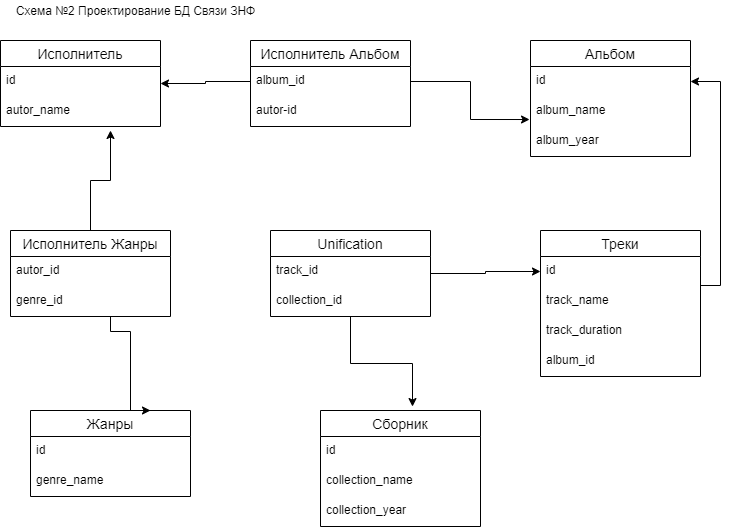

The diagram above was exported from draw.io. Its source (the exported page's mxGraphModel, read from the mxfile embedded in the PNG):
<mxGraphModel dx="780" dy="777" grid="1" gridSize="10" guides="1" tooltips="1" connect="1" arrows="1" fold="1" page="1" pageScale="1" pageWidth="827" pageHeight="1169" math="0" shadow="0">
  <root>
    <mxCell id="4qnifp6vRLGNENBi65jL-0" />
    <mxCell id="4qnifp6vRLGNENBi65jL-1" parent="4qnifp6vRLGNENBi65jL-0" />
    <mxCell id="4qnifp6vRLGNENBi65jL-2" value="Исполнитель" style="swimlane;fontStyle=0;childLayout=stackLayout;horizontal=1;startSize=26;horizontalStack=0;resizeParent=1;resizeParentMax=0;resizeLast=0;collapsible=1;marginBottom=0;align=center;fontSize=14;" parent="4qnifp6vRLGNENBi65jL-1" vertex="1">
      <mxGeometry x="40" y="70" width="160" height="86" as="geometry" />
    </mxCell>
    <mxCell id="4qnifp6vRLGNENBi65jL-3" value="id" style="text;strokeColor=none;fillColor=none;spacingLeft=4;spacingRight=4;overflow=hidden;rotatable=0;points=[[0,0.5],[1,0.5]];portConstraint=eastwest;fontSize=12;" parent="4qnifp6vRLGNENBi65jL-2" vertex="1">
      <mxGeometry y="26" width="160" height="30" as="geometry" />
    </mxCell>
    <mxCell id="4qnifp6vRLGNENBi65jL-4" value="autor_name&#10;&#10;" style="text;strokeColor=none;fillColor=none;spacingLeft=4;spacingRight=4;overflow=hidden;rotatable=0;points=[[0,0.5],[1,0.5]];portConstraint=eastwest;fontSize=12;" parent="4qnifp6vRLGNENBi65jL-2" vertex="1">
      <mxGeometry y="56" width="160" height="30" as="geometry" />
    </mxCell>
    <mxCell id="4qnifp6vRLGNENBi65jL-5" value="Альбом" style="swimlane;fontStyle=0;childLayout=stackLayout;horizontal=1;startSize=26;horizontalStack=0;resizeParent=1;resizeParentMax=0;resizeLast=0;collapsible=1;marginBottom=0;align=center;fontSize=14;" parent="4qnifp6vRLGNENBi65jL-1" vertex="1">
      <mxGeometry x="570" y="70" width="160" height="116" as="geometry" />
    </mxCell>
    <mxCell id="4qnifp6vRLGNENBi65jL-6" value="id" style="text;strokeColor=none;fillColor=none;spacingLeft=4;spacingRight=4;overflow=hidden;rotatable=0;points=[[0,0.5],[1,0.5]];portConstraint=eastwest;fontSize=12;" parent="4qnifp6vRLGNENBi65jL-5" vertex="1">
      <mxGeometry y="26" width="160" height="30" as="geometry" />
    </mxCell>
    <mxCell id="4qnifp6vRLGNENBi65jL-7" value="album_name&#10;" style="text;strokeColor=none;fillColor=none;spacingLeft=4;spacingRight=4;overflow=hidden;rotatable=0;points=[[0,0.5],[1,0.5]];portConstraint=eastwest;fontSize=12;" parent="4qnifp6vRLGNENBi65jL-5" vertex="1">
      <mxGeometry y="56" width="160" height="30" as="geometry" />
    </mxCell>
    <mxCell id="4qnifp6vRLGNENBi65jL-8" value="album_year&#10;&#10;" style="text;strokeColor=none;fillColor=none;spacingLeft=4;spacingRight=4;overflow=hidden;rotatable=0;points=[[0,0.5],[1,0.5]];portConstraint=eastwest;fontSize=12;" parent="4qnifp6vRLGNENBi65jL-5" vertex="1">
      <mxGeometry y="86" width="160" height="30" as="geometry" />
    </mxCell>
    <mxCell id="4qnifp6vRLGNENBi65jL-9" style="edgeStyle=orthogonalEdgeStyle;rounded=0;orthogonalLoop=1;jettySize=auto;html=1;exitX=1;exitY=0.5;exitDx=0;exitDy=0;" parent="4qnifp6vRLGNENBi65jL-5" source="4qnifp6vRLGNENBi65jL-7" target="4qnifp6vRLGNENBi65jL-7" edge="1">
      <mxGeometry relative="1" as="geometry" />
    </mxCell>
    <mxCell id="4qnifp6vRLGNENBi65jL-10" value="Треки" style="swimlane;fontStyle=0;childLayout=stackLayout;horizontal=1;startSize=26;horizontalStack=0;resizeParent=1;resizeParentMax=0;resizeLast=0;collapsible=1;marginBottom=0;align=center;fontSize=14;" parent="4qnifp6vRLGNENBi65jL-1" vertex="1">
      <mxGeometry x="580" y="260" width="160" height="146" as="geometry" />
    </mxCell>
    <mxCell id="4qnifp6vRLGNENBi65jL-11" value="id" style="text;strokeColor=none;fillColor=none;spacingLeft=4;spacingRight=4;overflow=hidden;rotatable=0;points=[[0,0.5],[1,0.5]];portConstraint=eastwest;fontSize=12;" parent="4qnifp6vRLGNENBi65jL-10" vertex="1">
      <mxGeometry y="26" width="160" height="30" as="geometry" />
    </mxCell>
    <mxCell id="4qnifp6vRLGNENBi65jL-12" value="track_name&#10;" style="text;strokeColor=none;fillColor=none;spacingLeft=4;spacingRight=4;overflow=hidden;rotatable=0;points=[[0,0.5],[1,0.5]];portConstraint=eastwest;fontSize=12;" parent="4qnifp6vRLGNENBi65jL-10" vertex="1">
      <mxGeometry y="56" width="160" height="30" as="geometry" />
    </mxCell>
    <mxCell id="4qnifp6vRLGNENBi65jL-13" value="track_duration" style="text;strokeColor=none;fillColor=none;spacingLeft=4;spacingRight=4;overflow=hidden;rotatable=0;points=[[0,0.5],[1,0.5]];portConstraint=eastwest;fontSize=12;" parent="4qnifp6vRLGNENBi65jL-10" vertex="1">
      <mxGeometry y="86" width="160" height="30" as="geometry" />
    </mxCell>
    <mxCell id="4qnifp6vRLGNENBi65jL-14" value="album_id" style="text;strokeColor=none;fillColor=none;spacingLeft=4;spacingRight=4;overflow=hidden;rotatable=0;points=[[0,0.5],[1,0.5]];portConstraint=eastwest;fontSize=12;" parent="4qnifp6vRLGNENBi65jL-10" vertex="1">
      <mxGeometry y="116" width="160" height="30" as="geometry" />
    </mxCell>
    <mxCell id="4qnifp6vRLGNENBi65jL-15" value="Жанры" style="swimlane;fontStyle=0;childLayout=stackLayout;horizontal=1;startSize=26;horizontalStack=0;resizeParent=1;resizeParentMax=0;resizeLast=0;collapsible=1;marginBottom=0;align=center;fontSize=14;" parent="4qnifp6vRLGNENBi65jL-1" vertex="1">
      <mxGeometry x="70" y="440" width="160" height="86" as="geometry" />
    </mxCell>
    <mxCell id="4qnifp6vRLGNENBi65jL-16" value="id" style="text;strokeColor=none;fillColor=none;spacingLeft=4;spacingRight=4;overflow=hidden;rotatable=0;points=[[0,0.5],[1,0.5]];portConstraint=eastwest;fontSize=12;" parent="4qnifp6vRLGNENBi65jL-15" vertex="1">
      <mxGeometry y="26" width="160" height="30" as="geometry" />
    </mxCell>
    <mxCell id="4qnifp6vRLGNENBi65jL-17" value="genre_name" style="text;strokeColor=none;fillColor=none;spacingLeft=4;spacingRight=4;overflow=hidden;rotatable=0;points=[[0,0.5],[1,0.5]];portConstraint=eastwest;fontSize=12;" parent="4qnifp6vRLGNENBi65jL-15" vertex="1">
      <mxGeometry y="56" width="160" height="30" as="geometry" />
    </mxCell>
    <mxCell id="4qnifp6vRLGNENBi65jL-18" style="edgeStyle=orthogonalEdgeStyle;rounded=0;orthogonalLoop=1;jettySize=auto;html=1;" parent="4qnifp6vRLGNENBi65jL-1" source="4qnifp6vRLGNENBi65jL-19" edge="1">
      <mxGeometry relative="1" as="geometry">
        <mxPoint x="150" y="160" as="targetPoint" />
      </mxGeometry>
    </mxCell>
    <mxCell id="4qnifp6vRLGNENBi65jL-19" value="Исполнитель Жанры" style="swimlane;fontStyle=0;childLayout=stackLayout;horizontal=1;startSize=26;horizontalStack=0;resizeParent=1;resizeParentMax=0;resizeLast=0;collapsible=1;marginBottom=0;align=center;fontSize=14;" parent="4qnifp6vRLGNENBi65jL-1" vertex="1">
      <mxGeometry x="50" y="260" width="160" height="86" as="geometry" />
    </mxCell>
    <mxCell id="4qnifp6vRLGNENBi65jL-20" value="autor_id" style="text;strokeColor=none;fillColor=none;spacingLeft=4;spacingRight=4;overflow=hidden;rotatable=0;points=[[0,0.5],[1,0.5]];portConstraint=eastwest;fontSize=12;" parent="4qnifp6vRLGNENBi65jL-19" vertex="1">
      <mxGeometry y="26" width="160" height="30" as="geometry" />
    </mxCell>
    <mxCell id="4qnifp6vRLGNENBi65jL-21" value="genre_id" style="text;strokeColor=none;fillColor=none;spacingLeft=4;spacingRight=4;overflow=hidden;rotatable=0;points=[[0,0.5],[1,0.5]];portConstraint=eastwest;fontSize=12;" parent="4qnifp6vRLGNENBi65jL-19" vertex="1">
      <mxGeometry y="56" width="160" height="30" as="geometry" />
    </mxCell>
    <mxCell id="4qnifp6vRLGNENBi65jL-22" style="edgeStyle=orthogonalEdgeStyle;rounded=0;orthogonalLoop=1;jettySize=auto;html=1;entryX=0.75;entryY=0;entryDx=0;entryDy=0;" parent="4qnifp6vRLGNENBi65jL-1" source="4qnifp6vRLGNENBi65jL-21" target="4qnifp6vRLGNENBi65jL-15" edge="1">
      <mxGeometry relative="1" as="geometry">
        <Array as="points">
          <mxPoint x="150" y="361" />
          <mxPoint x="170" y="361" />
        </Array>
      </mxGeometry>
    </mxCell>
    <mxCell id="4qnifp6vRLGNENBi65jL-23" style="edgeStyle=orthogonalEdgeStyle;rounded=0;orthogonalLoop=1;jettySize=auto;html=1;entryX=1;entryY=0.5;entryDx=0;entryDy=0;" parent="4qnifp6vRLGNENBi65jL-1" source="4qnifp6vRLGNENBi65jL-12" target="4qnifp6vRLGNENBi65jL-6" edge="1">
      <mxGeometry relative="1" as="geometry">
        <Array as="points">
          <mxPoint x="740" y="315" />
          <mxPoint x="760" y="315" />
          <mxPoint x="760" y="111" />
        </Array>
      </mxGeometry>
    </mxCell>
    <mxCell id="4qnifp6vRLGNENBi65jL-24" value="Исполнитель Альбом" style="swimlane;fontStyle=0;childLayout=stackLayout;horizontal=1;startSize=26;horizontalStack=0;resizeParent=1;resizeParentMax=0;resizeLast=0;collapsible=1;marginBottom=0;align=center;fontSize=14;" parent="4qnifp6vRLGNENBi65jL-1" vertex="1">
      <mxGeometry x="290" y="70" width="160" height="86" as="geometry" />
    </mxCell>
    <mxCell id="4qnifp6vRLGNENBi65jL-25" value="album_id" style="text;strokeColor=none;fillColor=none;spacingLeft=4;spacingRight=4;overflow=hidden;rotatable=0;points=[[0,0.5],[1,0.5]];portConstraint=eastwest;fontSize=12;" parent="4qnifp6vRLGNENBi65jL-24" vertex="1">
      <mxGeometry y="26" width="160" height="30" as="geometry" />
    </mxCell>
    <mxCell id="4qnifp6vRLGNENBi65jL-26" value="autor-id&#10;" style="text;strokeColor=none;fillColor=none;spacingLeft=4;spacingRight=4;overflow=hidden;rotatable=0;points=[[0,0.5],[1,0.5]];portConstraint=eastwest;fontSize=12;" parent="4qnifp6vRLGNENBi65jL-24" vertex="1">
      <mxGeometry y="56" width="160" height="30" as="geometry" />
    </mxCell>
    <mxCell id="4qnifp6vRLGNENBi65jL-27" style="edgeStyle=orthogonalEdgeStyle;rounded=0;orthogonalLoop=1;jettySize=auto;html=1;exitX=1;exitY=0.5;exitDx=0;exitDy=0;" parent="4qnifp6vRLGNENBi65jL-24" source="4qnifp6vRLGNENBi65jL-25" target="4qnifp6vRLGNENBi65jL-25" edge="1">
      <mxGeometry relative="1" as="geometry" />
    </mxCell>
    <mxCell id="4qnifp6vRLGNENBi65jL-28" style="edgeStyle=orthogonalEdgeStyle;rounded=0;orthogonalLoop=1;jettySize=auto;html=1;" parent="4qnifp6vRLGNENBi65jL-1" source="4qnifp6vRLGNENBi65jL-25" target="4qnifp6vRLGNENBi65jL-2" edge="1">
      <mxGeometry relative="1" as="geometry" />
    </mxCell>
    <mxCell id="4qnifp6vRLGNENBi65jL-29" style="edgeStyle=orthogonalEdgeStyle;rounded=0;orthogonalLoop=1;jettySize=auto;html=1;entryX=-0.006;entryY=0.767;entryDx=0;entryDy=0;entryPerimeter=0;" parent="4qnifp6vRLGNENBi65jL-1" source="4qnifp6vRLGNENBi65jL-25" target="4qnifp6vRLGNENBi65jL-7" edge="1">
      <mxGeometry relative="1" as="geometry" />
    </mxCell>
    <mxCell id="4qnifp6vRLGNENBi65jL-30" value="Сборник" style="swimlane;fontStyle=0;childLayout=stackLayout;horizontal=1;startSize=26;horizontalStack=0;resizeParent=1;resizeParentMax=0;resizeLast=0;collapsible=1;marginBottom=0;align=center;fontSize=14;" parent="4qnifp6vRLGNENBi65jL-1" vertex="1">
      <mxGeometry x="360" y="440" width="160" height="116" as="geometry" />
    </mxCell>
    <mxCell id="4qnifp6vRLGNENBi65jL-31" value="id" style="text;strokeColor=none;fillColor=none;spacingLeft=4;spacingRight=4;overflow=hidden;rotatable=0;points=[[0,0.5],[1,0.5]];portConstraint=eastwest;fontSize=12;" parent="4qnifp6vRLGNENBi65jL-30" vertex="1">
      <mxGeometry y="26" width="160" height="30" as="geometry" />
    </mxCell>
    <mxCell id="4qnifp6vRLGNENBi65jL-32" value="collection_name" style="text;strokeColor=none;fillColor=none;spacingLeft=4;spacingRight=4;overflow=hidden;rotatable=0;points=[[0,0.5],[1,0.5]];portConstraint=eastwest;fontSize=12;" parent="4qnifp6vRLGNENBi65jL-30" vertex="1">
      <mxGeometry y="56" width="160" height="30" as="geometry" />
    </mxCell>
    <mxCell id="4qnifp6vRLGNENBi65jL-33" value="collection_year" style="text;strokeColor=none;fillColor=none;spacingLeft=4;spacingRight=4;overflow=hidden;rotatable=0;points=[[0,0.5],[1,0.5]];portConstraint=eastwest;fontSize=12;" parent="4qnifp6vRLGNENBi65jL-30" vertex="1">
      <mxGeometry y="86" width="160" height="30" as="geometry" />
    </mxCell>
    <mxCell id="4qnifp6vRLGNENBi65jL-34" style="edgeStyle=orthogonalEdgeStyle;rounded=0;orthogonalLoop=1;jettySize=auto;html=1;entryX=0.575;entryY=-0.034;entryDx=0;entryDy=0;entryPerimeter=0;" parent="4qnifp6vRLGNENBi65jL-1" source="4qnifp6vRLGNENBi65jL-36" target="4qnifp6vRLGNENBi65jL-30" edge="1">
      <mxGeometry relative="1" as="geometry" />
    </mxCell>
    <mxCell id="4qnifp6vRLGNENBi65jL-35" style="edgeStyle=orthogonalEdgeStyle;rounded=0;orthogonalLoop=1;jettySize=auto;html=1;entryX=0;entryY=0.5;entryDx=0;entryDy=0;" parent="4qnifp6vRLGNENBi65jL-1" source="4qnifp6vRLGNENBi65jL-36" target="4qnifp6vRLGNENBi65jL-11" edge="1">
      <mxGeometry relative="1" as="geometry" />
    </mxCell>
    <mxCell id="4qnifp6vRLGNENBi65jL-36" value="Unification" style="swimlane;fontStyle=0;childLayout=stackLayout;horizontal=1;startSize=26;horizontalStack=0;resizeParent=1;resizeParentMax=0;resizeLast=0;collapsible=1;marginBottom=0;align=center;fontSize=14;" parent="4qnifp6vRLGNENBi65jL-1" vertex="1">
      <mxGeometry x="310" y="260" width="160" height="86" as="geometry" />
    </mxCell>
    <mxCell id="4qnifp6vRLGNENBi65jL-38" value="track_id" style="text;strokeColor=none;fillColor=none;spacingLeft=4;spacingRight=4;overflow=hidden;rotatable=0;points=[[0,0.5],[1,0.5]];portConstraint=eastwest;fontSize=12;" parent="4qnifp6vRLGNENBi65jL-36" vertex="1">
      <mxGeometry y="26" width="160" height="30" as="geometry" />
    </mxCell>
    <mxCell id="4qnifp6vRLGNENBi65jL-39" value="collection_id" style="text;strokeColor=none;fillColor=none;spacingLeft=4;spacingRight=4;overflow=hidden;rotatable=0;points=[[0,0.5],[1,0.5]];portConstraint=eastwest;fontSize=12;" parent="4qnifp6vRLGNENBi65jL-36" vertex="1">
      <mxGeometry y="56" width="160" height="30" as="geometry" />
    </mxCell>
    <mxCell id="4qnifp6vRLGNENBi65jL-40" value="Схема №2 Проектирование БД Связи ЗНФ" style="text;html=1;resizable=0;autosize=1;align=center;verticalAlign=middle;points=[];fillColor=none;strokeColor=none;rounded=0;" parent="4qnifp6vRLGNENBi65jL-1" vertex="1">
      <mxGeometry x="45" y="30" width="260" height="20" as="geometry" />
    </mxCell>
  </root>
</mxGraphModel>